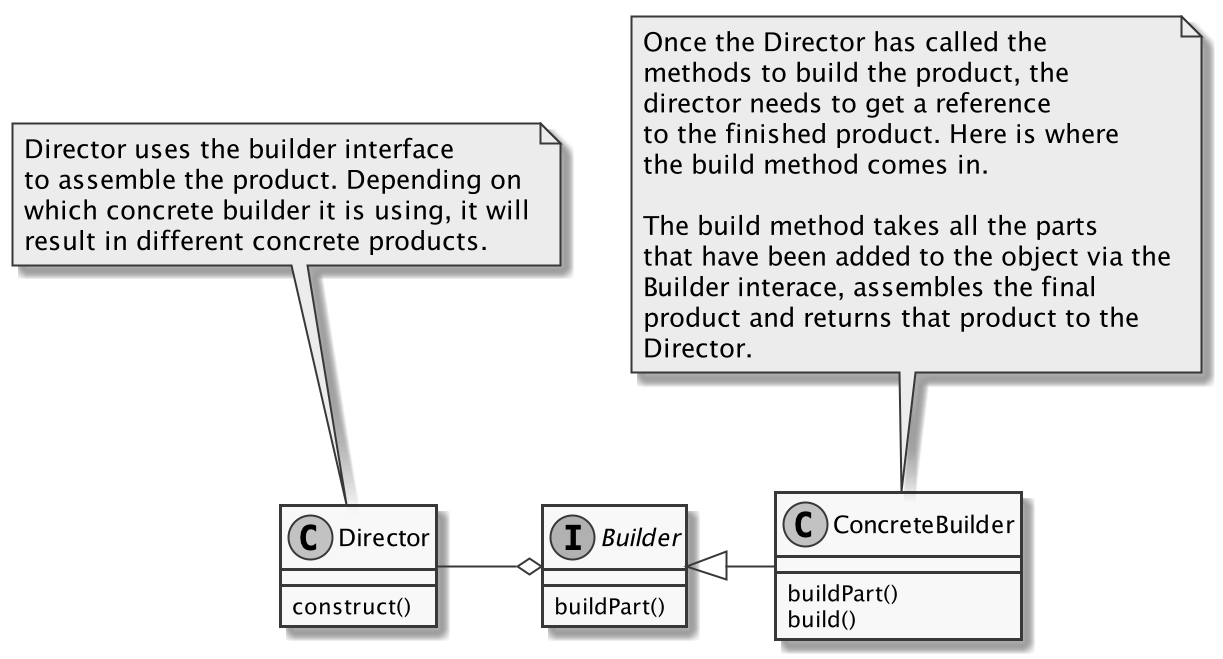

The diagram above was rendered by PlantUML. Its source (embedded in the PNG):
@startuml
skinparam monochrome true

class Director {
    construct()
}

interface Builder {
    buildPart()
}

class ConcreteBuilder {
    buildPart()
    build()
}

Director -l-o Builder
Builder <|-r- ConcreteBuilder

note TOP of Director
    Director uses the builder interface
    to assemble the product. Depending on
    which concrete builder it is using, it will
    result in different concrete products.
end note
note TOP of ConcreteBuilder
    Once the Director has called the
    methods to build the product, the
    director needs to get a reference
    to the finished product. Here is where
    the build method comes in.

    The build method takes all the parts
    that have been added to the object via the
    Builder interace, assembles the final
    product and returns that product to the
    Director.
end note

@enduml